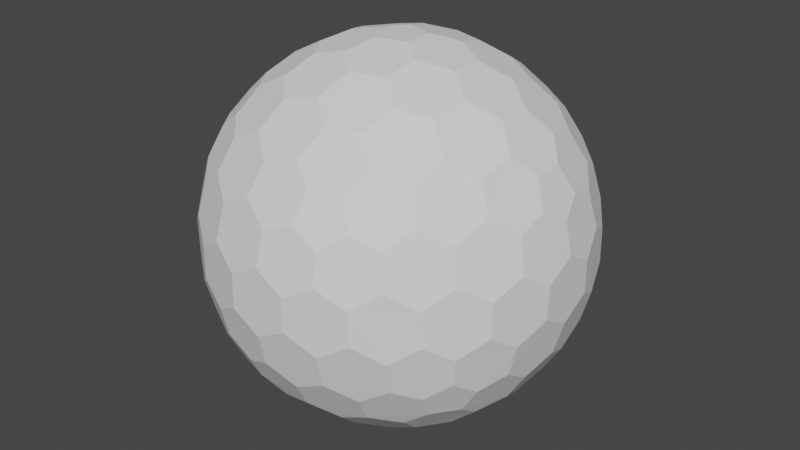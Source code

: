 # Source: shield01.blend  (saved by Blender 3.0.42; exported with 4.5.12 LTS)
import bpy
from mathutils import Matrix  # noqa: F401  (used for matrix-valued properties, if any)

bpy.ops.wm.read_factory_settings(use_empty=True)
scene = bpy.context.scene
scene.name = 'Scene'

# ---- collections
col_collection = bpy.data.collections.new('Collection'); scene.collection.children.link(col_collection)

# ---- world
world_world = bpy.data.worlds.new('World'); scene.world = world_world
world_world.use_nodes = True; world_world.node_tree.nodes.clear()
_N = world_world.node_tree.nodes; _L = world_world.node_tree.links
n0 = _N.new('ShaderNodeOutputWorld'); n0.name = 'World Output'; n0.location = (300, 300)
n1 = _N.new('ShaderNodeBackground'); n1.name = 'Background'; n1.location = (10, 300)
n1.inputs[0].default_value = (0.05088, 0.05088, 0.05088, 1.0)
_L.new(n1.outputs[0], n0.inputs[0])
n0.is_active_output = True
world_world.color = (0.05088, 0.05088, 0.05088)
world_world.use_sun_shadow = False
world_world.sun_shadow_jitter_overblur = 0.0

# ---- meshes
me_icosphere = bpy.data.meshes.new('Icosphere')
me_icosphere.from_pydata([(0.04127, -0.127, -0.9758), (0.7132, -0.4211, -0.533), (-0.108, -0.0785, -0.9758), (-0.108, 0.0785, -0.9758), (0.04127, 0.127, -0.9758), (0.7957, -0.4211, -0.3995), (-0.1546, -0.8869, -0.3995), (-0.8913, -0.127, -0.3995), (-0.3962, 0.8084, -0.3995), (0.6464, 0.6266, -0.3995), (0.7544, -0.5481, -0.317), (-0.2882, -0.8869, -0.317), (-0.9325, -9.662e-09, -0.317), (-0.2882, 0.8869, -0.317), (0.7544, 0.5481, -0.317), (0.3294, -0.7599, 0.533), (-0.6209, -0.5481, 0.533), (-0.7132, 0.4211, 0.533), (0.1801, 0.8084, 0.533), (0.8245, 0.0785, 0.533), (0.108, 0.0785, 0.9758), (0.3781, 0.08719, 0.9011), (0.6369, 0.08719, 0.7412), (0.2298, 0.1669, 0.9402), (0.1998, 0.3326, 0.9011), (0.5067, 0.1751, 0.8199), (0.4806, 0.3492, 0.7777), (0.3231, 0.4278, 0.8199), (0.2797, 0.5788, 0.7412), (0.7382, 0.1669, 0.626), (0.7166, 0.3326, 0.5817), (0.5888, 0.4278, 0.6556), (0.5378, 0.5788, 0.5817), (0.3869, 0.6505, 0.626), (0.3294, 0.7599, 0.533), (-0.04127, 0.127, 0.9758), (0.03391, 0.3865, 0.9011), (0.1139, 0.6327, 0.7412), (-0.08776, 0.2701, 0.9402), (-0.2546, 0.2928, 0.9011), (-0.009907, 0.536, 0.8199), (-0.1836, 0.565, 0.7777), (-0.307, 0.4394, 0.8199), (-0.464, 0.4449, 0.7412), (0.06935, 0.7536, 0.626), (-0.09491, 0.7844, 0.5817), (-0.2249, 0.6922, 0.6556), (-0.3843, 0.6903, 0.5817), (-0.4991, 0.5689, 0.626), (-0.6209, 0.5481, 0.533), (-0.1335, -2.328e-09, 0.9758), (-0.3571, 0.1517, 0.9011), (-0.5665, 0.3038, 0.7412), (-0.284, -7.567e-10, 0.9402), (-0.3571, -0.1517, 0.9011), (-0.5128, 0.1562, 0.8199), (-0.5941, 3.26e-09, 0.7777), (-0.5128, -0.1562, 0.8199), (-0.5665, -0.3038, 0.7412), (-0.6953, 0.2988, 0.626), (-0.7753, 0.1521, 0.5817), (-0.7278, -8.207e-09, 0.6556), (-0.7753, -0.1521, 0.5817), (-0.6953, -0.2988, 0.626), (-0.7132, -0.4211, 0.533), (-0.04127, -0.127, 0.9758), (-0.2546, -0.2928, 0.9011), (-0.464, -0.4449, 0.7412), (-0.08776, -0.2701, 0.9402), (0.03391, -0.3865, 0.9011), (-0.307, -0.4394, 0.8199), (-0.1836, -0.565, 0.7777), (-0.009907, -0.536, 0.8199), (0.1139, -0.6327, 0.7412), (-0.4991, -0.5689, 0.626), (-0.3843, -0.6903, 0.5817), (-0.2249, -0.6922, 0.6556), (-0.09491, -0.7844, 0.5817), (0.06935, -0.7536, 0.626), (0.1801, -0.8084, 0.533), (0.108, -0.0785, 0.9758), (0.1998, -0.3326, 0.9011), (0.2797, -0.5788, 0.7412), (0.2298, -0.1669, 0.9402), (0.3781, -0.08719, 0.9011), (0.3231, -0.4278, 0.8199), (0.4806, -0.3492, 0.7777), (0.5067, -0.1751, 0.8199), (0.6369, -0.08719, 0.7412), (0.3869, -0.6505, 0.626), (0.5378, -0.5788, 0.5817), (0.5888, -0.4278, 0.6556), (0.7166, -0.3326, 0.5817), (0.7382, -0.1669, 0.626), (0.8245, -0.0785, 0.533), (0.8913, 0.127, 0.3995), (0.9199, 0.2928, 0.1752), (0.8704, 0.4449, -0.08356), (0.8802, 0.2701, 0.342), (0.7908, 0.3865, 0.4333), (0.8706, 0.4394, 0.09203), (0.7777, 0.565, 0.1836), (0.7377, 0.536, 0.3578), (0.612, 0.6327, 0.4333), (0.7831, 0.5689, -0.1665), (0.6921, 0.6903, -0.08356), (0.687, 0.6922, 0.09203), (0.5627, 0.7844, 0.1752), (0.5289, 0.7536, 0.342), (0.3962, 0.8084, 0.3995), (0.1546, 0.8869, 0.3995), (0.005802, 0.9653, 0.1752), (-0.1541, 0.9653, -0.08356), (0.01511, 0.9206, 0.342), (-0.1232, 0.8716, 0.4333), (-0.1489, 0.9638, 0.09203), (-0.2971, 0.9142, 0.1836), (-0.2818, 0.8673, 0.3578), (-0.4126, 0.7775, 0.4333), (-0.2991, 0.9206, -0.1665), (-0.4427, 0.8716, -0.08356), (-0.446, 0.8673, 0.09203), (-0.5721, 0.7775, 0.1752), (-0.5533, 0.7359, 0.342), (-0.6464, 0.6266, 0.3995), (-0.7957, 0.4211, 0.3995), (-0.9163, 0.3038, 0.1752), (-0.9657, 0.1517, -0.08356), (-0.8709, 0.2988, 0.342), (-0.867, 0.1521, 0.4333), (-0.9626, 0.1562, 0.09203), (-0.9613, -1.825e-07, 0.1836), (-0.9119, -8.941e-08, 0.3578), (-0.867, -0.1521, 0.4333), (-0.968, -1.132e-07, -0.1665), (-0.9657, -0.1517, -0.08356), (-0.9626, -0.1562, 0.09203), (-0.9163, -0.3038, 0.1752), (-0.8709, -0.2988, 0.342), (-0.7957, -0.4211, 0.3995), (-0.6464, -0.6266, 0.3995), (-0.5721, -0.7775, 0.1752), (-0.4427, -0.8716, -0.08356), (-0.5533, -0.7359, 0.342), (-0.4126, -0.7775, 0.4333), (-0.446, -0.8673, 0.09203), (-0.2971, -0.9142, 0.1836), (-0.2818, -0.8673, 0.3578), (-0.1232, -0.8716, 0.4333), (-0.2991, -0.9206, -0.1665), (-0.1541, -0.9653, -0.08356), (-0.1489, -0.9638, 0.09203), (0.005802, -0.9653, 0.1752), (0.01511, -0.9206, 0.342), (0.1546, -0.8869, 0.3995), (0.3962, -0.8084, 0.3995), (0.5627, -0.7844, 0.1752), (0.6921, -0.6903, -0.08356), (0.5289, -0.7536, 0.342), (0.612, -0.6327, 0.4333), (0.687, -0.6922, 0.09203), (0.7777, -0.565, 0.1836), (0.7377, -0.536, 0.3578), (0.7908, -0.3865, 0.4333), (0.7831, -0.5689, -0.1665), (0.8704, -0.4449, -0.08356), (0.8706, -0.4394, 0.09203), (0.9199, -0.2928, 0.1752), (0.8802, -0.2701, 0.342), (0.8913, -0.127, 0.3995), (0.2882, 0.8869, 0.317), (0.4427, 0.8716, 0.08356), (0.5721, 0.7775, -0.1752), (0.2991, 0.9206, 0.1665), (0.1541, 0.9653, 0.08356), (0.446, 0.8673, -0.09203), (0.2971, 0.9142, -0.1836), (0.1489, 0.9638, -0.09203), (-0.005802, 0.9653, -0.1752), (0.5533, 0.7359, -0.342), (0.4126, 0.7775, -0.4333), (0.2818, 0.8673, -0.3578), (0.1232, 0.8716, -0.4333), (-0.01511, 0.9206, -0.342), (-0.1546, 0.8869, -0.3995), (-0.7544, 0.5481, 0.317), (-0.6921, 0.6903, 0.08356), (-0.5627, 0.7844, -0.1752), (-0.7831, 0.5689, 0.1665), (-0.8704, 0.4449, 0.08356), (-0.687, 0.6922, -0.09203), (-0.7777, 0.565, -0.1836), (-0.8706, 0.4394, -0.09203), (-0.9199, 0.2928, -0.1752), (-0.5289, 0.7536, -0.342), (-0.612, 0.6327, -0.4333), (-0.7377, 0.536, -0.3578), (-0.7908, 0.3865, -0.4333), (-0.8802, 0.2701, -0.342), (-0.8913, 0.127, -0.3995), (-0.7544, -0.5481, 0.317), (-0.8704, -0.4449, 0.08356), (-0.9199, -0.2928, -0.1752), (-0.7831, -0.5689, 0.1665), (-0.6921, -0.6903, 0.08356), (-0.8706, -0.4394, -0.09203), (-0.7777, -0.565, -0.1836), (-0.687, -0.6922, -0.09203), (-0.5627, -0.7844, -0.1752), (-0.8802, -0.2701, -0.342), (-0.7908, -0.3865, -0.4333), (-0.7377, -0.536, -0.3578), (-0.612, -0.6327, -0.4333), (-0.5289, -0.7536, -0.342), (-0.3962, -0.8084, -0.3995), (0.2882, -0.8869, 0.317), (0.1541, -0.9653, 0.08356), (-0.005802, -0.9653, -0.1752), (0.2991, -0.9206, 0.1665), (0.4427, -0.8716, 0.08356), (0.1489, -0.9638, -0.09203), (0.2971, -0.9142, -0.1836), (0.446, -0.8673, -0.09203), (0.5721, -0.7775, -0.1752), (-0.01511, -0.9206, -0.342), (0.1232, -0.8716, -0.4333), (0.2818, -0.8673, -0.3578), (0.4126, -0.7775, -0.4333), (0.5533, -0.7359, -0.342), (0.6464, -0.6266, -0.3995), (0.9325, 2.27e-09, 0.317), (0.9657, -0.1517, 0.08356), (0.9163, -0.3038, -0.1752), (0.968, 2.678e-09, 0.1665), (0.9657, 0.1517, 0.08356), (0.9626, -0.1562, -0.09203), (0.9613, 9.313e-09, -0.1836), (0.9626, 0.1562, -0.09203), (0.9163, 0.3038, -0.1752), (0.8709, -0.2988, -0.342), (0.867, -0.1521, -0.4333), (0.9119, 1.74e-08, -0.3578), (0.867, 0.1521, -0.4333), (0.8709, 0.2988, -0.342), (0.7957, 0.4211, -0.3995), (0.6209, 0.5481, -0.533), (0.464, 0.4449, -0.7412), (0.2546, 0.2928, -0.9011), (0.4991, 0.5689, -0.626), (0.3843, 0.6903, -0.5817), (0.307, 0.4394, -0.8199), (0.1836, 0.565, -0.7777), (0.2249, 0.6922, -0.6556), (0.09491, 0.7844, -0.5817), (0.08776, 0.2701, -0.9402), (-0.03391, 0.3865, -0.9011), (0.009907, 0.536, -0.8199), (-0.1139, 0.6327, -0.7412), (-0.06935, 0.7536, -0.626), (-0.1801, 0.8084, -0.533), (-0.3294, 0.7599, -0.533), (-0.2797, 0.5788, -0.7412), (-0.1998, 0.3326, -0.9011), (-0.3869, 0.6505, -0.626), (-0.5378, 0.5788, -0.5817), (-0.3231, 0.4278, -0.8199), (-0.4806, 0.3492, -0.7777), (-0.5888, 0.4278, -0.6556), (-0.7166, 0.3326, -0.5817), (-0.2298, 0.1669, -0.9402), (-0.3781, 0.08719, -0.9011), (-0.5067, 0.175, -0.8199), (-0.6369, 0.08719, -0.7412), (-0.7382, 0.1669, -0.626), (-0.8245, 0.0785, -0.533), (-0.8245, -0.0785, -0.533), (-0.6369, -0.08719, -0.7412), (-0.3781, -0.08719, -0.9011), (-0.7382, -0.1669, -0.626), (-0.7166, -0.3326, -0.5817), (-0.5067, -0.1751, -0.8199), (-0.4806, -0.3492, -0.7777), (-0.5888, -0.4278, -0.6556), (-0.5378, -0.5788, -0.5817), (-0.2298, -0.1669, -0.9402), (-0.1998, -0.3326, -0.9011), (-0.3231, -0.4278, -0.8199), (-0.2797, -0.5788, -0.7412), (-0.3869, -0.6505, -0.626), (-0.3294, -0.7599, -0.533), (0.7132, 0.4211, -0.533), (0.7753, 0.1521, -0.5817), (0.7753, -0.1521, -0.5817), (0.6953, 0.2988, -0.626), (0.5665, 0.3038, -0.7412), (0.7278, -3.026e-07, -0.6556), (0.5941, -5.249e-07, -0.7777), (0.5128, 0.1562, -0.8199), (0.3571, 0.1517, -0.9011), (0.6953, -0.2988, -0.626), (0.5665, -0.3038, -0.7412), (0.5128, -0.1562, -0.8199), (0.3571, -0.1517, -0.9011), (0.284, -2.274e-07, -0.9402), (0.1335, -1.35e-08, -0.9758), (-0.1801, -0.8084, -0.533), (-0.1139, -0.6327, -0.7412), (-0.03391, -0.3865, -0.9011), (-0.06935, -0.7536, -0.626), (0.09491, -0.7844, -0.5817), (0.009908, -0.536, -0.8199), (0.1836, -0.565, -0.7777), (0.2249, -0.6922, -0.6556), (0.3843, -0.6903, -0.5817), (0.08776, -0.2701, -0.9402), (0.2546, -0.2928, -0.9011), (0.307, -0.4394, -0.8199), (0.464, -0.4449, -0.7412), (0.4991, -0.5689, -0.626), (0.6209, -0.5481, -0.533), (0.04127, -0.127, -0.9758), (0.04127, -0.127, -0.9758), (-0.108, -0.0785, -0.9758), (-0.108, -0.0785, -0.9758), (-0.108, 0.0785, -0.9758), (-0.108, 0.0785, -0.9758), (0.04127, 0.127, -0.9758), (0.04127, 0.127, -0.9758), (0.7132, -0.4211, -0.533), (0.7132, -0.4211, -0.533), (0.7957, -0.4211, -0.3995), (0.7957, -0.4211, -0.3995), (0.7544, -0.5481, -0.317), (0.7544, -0.5481, -0.317), (-0.1546, -0.8869, -0.3995), (-0.1546, -0.8869, -0.3995), (-0.2882, -0.8869, -0.317), (-0.2882, -0.8869, -0.317), (-0.8913, -0.127, -0.3995), (-0.8913, -0.127, -0.3995), (-0.9325, -9.662e-09, -0.317), (-0.9325, -9.662e-09, -0.317), (-0.3962, 0.8084, -0.3995), (-0.3962, 0.8084, -0.3995), (-0.2882, 0.8869, -0.317), (-0.2882, 0.8869, -0.317), (0.6464, 0.6266, -0.3995), (0.6464, 0.6266, -0.3995), (0.7544, 0.5481, -0.317), (0.7544, 0.5481, -0.317), (0.3781, 0.08719, 0.9011), (0.3781, 0.08719, 0.9011), (0.2298, 0.1669, 0.9402), (0.2298, 0.1669, 0.9402), (0.108, 0.0785, 0.9758), (0.108, 0.0785, 0.9758), (0.1998, 0.3326, 0.9011), (0.1998, 0.3326, 0.9011), (0.6369, 0.08719, 0.7412), (0.6369, 0.08719, 0.7412), (0.5067, 0.1751, 0.8199), (0.5067, 0.1751, 0.8199), (0.4806, 0.3492, 0.7777), (0.4806, 0.3492, 0.7777), (0.3231, 0.4278, 0.8199), (0.3231, 0.4278, 0.8199), (0.2797, 0.5788, 0.7412), (0.2797, 0.5788, 0.7412), (0.8245, 0.0785, 0.533), (0.8245, 0.0785, 0.533), (0.7382, 0.1669, 0.626), (0.7382, 0.1669, 0.626), (0.7166, 0.3326, 0.5817), (0.7166, 0.3326, 0.5817), (0.5888, 0.4278, 0.6556), (0.5888, 0.4278, 0.6556), (0.5378, 0.5788, 0.5817), (0.5378, 0.5788, 0.5817), (0.3869, 0.6505, 0.626), (0.3869, 0.6505, 0.626), (0.1801, 0.8084, 0.533), (0.1801, 0.8084, 0.533), (0.3294, 0.7599, 0.533), (0.3294, 0.7599, 0.533), (-0.04127, 0.127, 0.9758), (-0.04127, 0.127, 0.9758), (0.03391, 0.3865, 0.9011), (0.03391, 0.3865, 0.9011), (0.1139, 0.6327, 0.7412), (0.1139, 0.6327, 0.7412), (-0.08776, 0.2701, 0.9402), (-0.08776, 0.2701, 0.9402), (-0.2546, 0.2928, 0.9011), (-0.2546, 0.2928, 0.9011), (-0.009907, 0.536, 0.8199), (-0.009907, 0.536, 0.8199), (-0.1836, 0.565, 0.7777), (-0.1836, 0.565, 0.7777), (-0.307, 0.4394, 0.8199), (-0.307, 0.4394, 0.8199), (-0.464, 0.4449, 0.7412), (-0.464, 0.4449, 0.7412), (0.06935, 0.7536, 0.626), (0.06935, 0.7536, 0.626), (-0.09491, 0.7844, 0.5817), (-0.09491, 0.7844, 0.5817), (-0.2249, 0.6922, 0.6556), (-0.2249, 0.6922, 0.6556), (-0.3843, 0.6903, 0.5817), (-0.3843, 0.6903, 0.5817), (-0.4991, 0.5689, 0.626), (-0.4991, 0.5689, 0.626), (-0.7132, 0.4211, 0.533), (-0.7132, 0.4211, 0.533), (-0.6209, 0.5481, 0.533), (-0.6209, 0.5481, 0.533), (-0.1335, -2.328e-09, 0.9758), (-0.1335, -2.328e-09, 0.9758), (-0.3571, 0.1517, 0.9011), (-0.3571, 0.1517, 0.9011), (-0.5665, 0.3038, 0.7412), (-0.5665, 0.3038, 0.7412), (-0.284, -7.567e-10, 0.9402), (-0.284, -7.567e-10, 0.9402), (-0.3571, -0.1517, 0.9011), (-0.3571, -0.1517, 0.9011), (-0.5128, 0.1562, 0.8199), (-0.5128, 0.1562, 0.8199), (-0.5941, 3.26e-09, 0.7777), (-0.5941, 3.26e-09, 0.7777), (-0.5128, -0.1562, 0.8199), (-0.5128, -0.1562, 0.8199), (-0.5665, -0.3038, 0.7412), (-0.5665, -0.3038, 0.7412), (-0.6953, 0.2988, 0.626), (-0.6953, 0.2988, 0.626), (-0.7753, 0.1521, 0.5817), (-0.7753, 0.1521, 0.5817), (-0.7278, -8.207e-09, 0.6556), (-0.7278, -8.207e-09, 0.6556), (-0.7753, -0.1521, 0.5817), (-0.7753, -0.1521, 0.5817), (-0.6953, -0.2988, 0.626), (-0.6953, -0.2988, 0.626), (-0.6209, -0.5481, 0.533), (-0.6209, -0.5481, 0.533), (-0.7132, -0.4211, 0.533), (-0.7132, -0.4211, 0.533), (-0.04127, -0.127, 0.9758), (-0.04127, -0.127, 0.9758), (-0.2546, -0.2928, 0.9011), (-0.2546, -0.2928, 0.9011), (-0.464, -0.4449, 0.7412), (-0.464, -0.4449, 0.7412), (-0.08776, -0.2701, 0.9402), (-0.08776, -0.2701, 0.9402), (0.03391, -0.3865, 0.9011), (0.03391, -0.3865, 0.9011), (-0.307, -0.4394, 0.8199), (-0.307, -0.4394, 0.8199), (-0.1836, -0.565, 0.7777), (-0.1836, -0.565, 0.7777), (-0.009907, -0.536, 0.8199), (-0.009907, -0.536, 0.8199), (0.1139, -0.6327, 0.7412), (0.1139, -0.6327, 0.7412), (-0.4991, -0.5689, 0.626), (-0.4991, -0.5689, 0.626), (-0.3843, -0.6903, 0.5817), (-0.3843, -0.6903, 0.5817), (-0.2249, -0.6922, 0.6556), (-0.2249, -0.6922, 0.6556), (-0.09491, -0.7844, 0.5817), (-0.09491, -0.7844, 0.5817), (0.06935, -0.7536, 0.626), (0.06935, -0.7536, 0.626), (0.3294, -0.7599, 0.533), (0.3294, -0.7599, 0.533), (0.1801, -0.8084, 0.533), (0.1801, -0.8084, 0.533), (0.108, -0.0785, 0.9758), (0.108, -0.0785, 0.9758), (0.1998, -0.3326, 0.9011), (0.1998, -0.3326, 0.9011), (0.2797, -0.5788, 0.7412), (0.2797, -0.5788, 0.7412), (0.2298, -0.1669, 0.9402), (0.2298, -0.1669, 0.9402), (0.3781, -0.08719, 0.9011), (0.3781, -0.08719, 0.9011), (0.3231, -0.4278, 0.8199), (0.3231, -0.4278, 0.8199), (0.4806, -0.3492, 0.7777), (0.4806, -0.3492, 0.7777), (0.5067, -0.1751, 0.8199), (0.5067, -0.1751, 0.8199), (0.6369, -0.08719, 0.7412), (0.6369, -0.08719, 0.7412), (0.3869, -0.6505, 0.626), (0.3869, -0.6505, 0.626), (0.5378, -0.5788, 0.5817), (0.5378, -0.5788, 0.5817), (0.5888, -0.4278, 0.6556), (0.5888, -0.4278, 0.6556), (0.7166, -0.3326, 0.5817), (0.7166, -0.3326, 0.5817), (0.7382, -0.1669, 0.626), (0.7382, -0.1669, 0.626), (0.8245, -0.0785, 0.533), (0.8245, -0.0785, 0.533), (0.8913, 0.127, 0.3995), (0.8913, 0.127, 0.3995), (0.9199, 0.2928, 0.1752), (0.9199, 0.2928, 0.1752), (0.8802, 0.2701, 0.342), (0.8802, 0.2701, 0.342), (0.7908, 0.3865, 0.4333), (0.7908, 0.3865, 0.4333), (0.8704, 0.4449, -0.08356), (0.8704, 0.4449, -0.08356), (0.8706, 0.4394, 0.09203), (0.8706, 0.4394, 0.09203), (0.7777, 0.565, 0.1836), (0.7777, 0.565, 0.1836), (0.7377, 0.536, 0.3578), (0.7377, 0.536, 0.3578), (0.612, 0.6327, 0.4333), (0.612, 0.6327, 0.4333), (0.7831, 0.5689, -0.1665), (0.7831, 0.5689, -0.1665), (0.6921, 0.6903, -0.08356), (0.6921, 0.6903, -0.08356), (0.687, 0.6922, 0.09203), (0.687, 0.6922, 0.09203), (0.5627, 0.7844, 0.1752), (0.5627, 0.7844, 0.1752), (0.5289, 0.7536, 0.342), (0.5289, 0.7536, 0.342), (0.3962, 0.8084, 0.3995), (0.3962, 0.8084, 0.3995), (0.1546, 0.8869, 0.3995), (0.1546, 0.8869, 0.3995), (0.005802, 0.9653, 0.1752), (0.005802, 0.9653, 0.1752), (0.01511, 0.9206, 0.342), (0.01511, 0.9206, 0.342), (-0.1232, 0.8716, 0.4333), (-0.1232, 0.8716, 0.4333), (-0.1541, 0.9653, -0.08356), (-0.1541, 0.9653, -0.08356), (-0.1489, 0.9638, 0.09203), (-0.1489, 0.9638, 0.09203), (-0.2971, 0.9142, 0.1836), (-0.2971, 0.9142, 0.1836), (-0.2818, 0.8673, 0.3578), (-0.2818, 0.8673, 0.3578), (-0.4126, 0.7775, 0.4333), (-0.4126, 0.7775, 0.4333), (-0.2991, 0.9206, -0.1665), (-0.2991, 0.9206, -0.1665), (-0.4427, 0.8716, -0.08356), (-0.4427, 0.8716, -0.08356), (-0.446, 0.8673, 0.09203), (-0.446, 0.8673, 0.09203), (-0.5721, 0.7775, 0.1752), (-0.5721, 0.7775, 0.1752), (-0.5533, 0.7359, 0.342), (-0.5533, 0.7359, 0.342), (-0.6464, 0.6266, 0.3995), (-0.6464, 0.6266, 0.3995), (-0.7957, 0.4211, 0.3995), (-0.7957, 0.4211, 0.3995), (-0.9163, 0.3038, 0.1752), (-0.9163, 0.3038, 0.1752), (-0.8709, 0.2988, 0.342), (-0.8709, 0.2988, 0.342), (-0.867, 0.1521, 0.4333), (-0.867, 0.1521, 0.4333), (-0.9657, 0.1517, -0.08356), (-0.9657, 0.1517, -0.08356), (-0.9626, 0.1562, 0.09203), (-0.9626, 0.1562, 0.09203), (-0.9613, -1.825e-07, 0.1836), (-0.9613, -1.825e-07, 0.1836), (-0.9119, -8.941e-08, 0.3578), (-0.9119, -8.941e-08, 0.3578), (-0.867, -0.1521, 0.4333), (-0.867, -0.1521, 0.4333), (-0.968, -1.132e-07, -0.1665), (-0.968, -1.132e-07, -0.1665), (-0.9657, -0.1517, -0.08356), (-0.9657, -0.1517, -0.08356), (-0.9626, -0.1562, 0.09203), (-0.9626, -0.1562, 0.09203), (-0.9163, -0.3038, 0.1752), (-0.9163, -0.3038, 0.1752), (-0.8709, -0.2988, 0.342), (-0.8709, -0.2988, 0.342), (-0.7957, -0.4211, 0.3995), (-0.7957, -0.4211, 0.3995), (-0.6464, -0.6266, 0.3995), (-0.6464, -0.6266, 0.3995), (-0.5721, -0.7775, 0.1752), (-0.5721, -0.7775, 0.1752), (-0.5533, -0.7359, 0.342), (-0.5533, -0.7359, 0.342), (-0.4126, -0.7775, 0.4333), (-0.4126, -0.7775, 0.4333), (-0.4427, -0.8716, -0.08356), (-0.4427, -0.8716, -0.08356), (-0.446, -0.8673, 0.09203), (-0.446, -0.8673, 0.09203), (-0.2971, -0.9142, 0.1836), (-0.2971, -0.9142, 0.1836), (-0.2818, -0.8673, 0.3578), (-0.2818, -0.8673, 0.3578), (-0.1232, -0.8716, 0.4333), (-0.1232, -0.8716, 0.4333), (-0.2991, -0.9206, -0.1665), (-0.2991, -0.9206, -0.1665), (-0.1541, -0.9653, -0.08356), (-0.1541, -0.9653, -0.08356), (-0.1489, -0.9638, 0.09203), (-0.1489, -0.9638, 0.09203), (0.005802, -0.9653, 0.1752), (0.005802, -0.9653, 0.1752), (0.01511, -0.9206, 0.342), (0.01511, -0.9206, 0.342), (0.1546, -0.8869, 0.3995), (0.1546, -0.8869, 0.3995), (0.3962, -0.8084, 0.3995), (0.3962, -0.8084, 0.3995), (0.5627, -0.7844, 0.1752), (0.5627, -0.7844, 0.1752), (0.5289, -0.7536, 0.342), (0.5289, -0.7536, 0.342), (0.612, -0.6327, 0.4333), (0.612, -0.6327, 0.4333), (0.6921, -0.6903, -0.08356), (0.6921, -0.6903, -0.08356), (0.687, -0.6922, 0.09203), (0.687, -0.6922, 0.09203), (0.7777, -0.565, 0.1836), (0.7777, -0.565, 0.1836), (0.7377, -0.536, 0.3578), (0.7377, -0.536, 0.3578), (0.7908, -0.3865, 0.4333), (0.7908, -0.3865, 0.4333), (0.7831, -0.5689, -0.1665), (0.7831, -0.5689, -0.1665), (0.8704, -0.4449, -0.08356), (0.8704, -0.4449, -0.08356), (0.8706, -0.4394, 0.09203), (0.8706, -0.4394, 0.09203), (0.9199, -0.2928, 0.1752), (0.9199, -0.2928, 0.1752), (0.8802, -0.2701, 0.342), (0.8802, -0.2701, 0.342), (0.8913, -0.127, 0.3995), (0.8913, -0.127, 0.3995), (0.2882, 0.8869, 0.317), (0.2882, 0.8869, 0.317), (0.4427, 0.8716, 0.08356), (0.4427, 0.8716, 0.08356), (0.5721, 0.7775, -0.1752), (0.5721, 0.7775, -0.1752), (0.2991, 0.9206, 0.1665), (0.2991, 0.9206, 0.1665), (0.1541, 0.9653, 0.08356), (0.1541, 0.9653, 0.08356), (0.446, 0.8673, -0.09203), (0.446, 0.8673, -0.09203), (0.2971, 0.9142, -0.1836), (0.2971, 0.9142, -0.1836), (0.1489, 0.9638, -0.09203), (0.1489, 0.9638, -0.09203), (-0.005802, 0.9653, -0.1752), (-0.005802, 0.9653, -0.1752), (0.5533, 0.7359, -0.342), (0.5533, 0.7359, -0.342), (0.4126, 0.7775, -0.4333), (0.4126, 0.7775, -0.4333), (0.2818, 0.8673, -0.3578), (0.2818, 0.8673, -0.3578), (0.1232, 0.8716, -0.4333), (0.1232, 0.8716, -0.4333), (-0.01511, 0.9206, -0.342), (-0.01511, 0.9206, -0.342), (-0.1546, 0.8869, -0.3995), (-0.1546, 0.8869, -0.3995), (-0.7544, 0.5481, 0.317), (-0.7544, 0.5481, 0.317), (-0.6921, 0.6903, 0.08356), (-0.6921, 0.6903, 0.08356), (-0.5627, 0.7844, -0.1752), (-0.5627, 0.7844, -0.1752), (-0.7831, 0.5689, 0.1665), (-0.7831, 0.5689, 0.1665), (-0.8704, 0.4449, 0.08356), (-0.8704, 0.4449, 0.08356), (-0.687, 0.6922, -0.09203), (-0.687, 0.6922, -0.09203), (-0.7777, 0.565, -0.1836), (-0.7777, 0.565, -0.1836), (-0.8706, 0.4394, -0.09203), (-0.8706, 0.4394, -0.09203), (-0.9199, 0.2928, -0.1752), (-0.9199, 0.2928, -0.1752), (-0.5289, 0.7536, -0.342), (-0.5289, 0.7536, -0.342), (-0.612, 0.6327, -0.4333), (-0.612, 0.6327, -0.4333), (-0.7377, 0.536, -0.3578), (-0.7377, 0.536, -0.3578), (-0.7908, 0.3865, -0.4333), (-0.7908, 0.3865, -0.4333), (-0.8802, 0.2701, -0.342), (-0.8802, 0.2701, -0.342), (-0.8913, 0.127, -0.3995), (-0.8913, 0.127, -0.3995), (-0.7544, -0.5481, 0.317), (-0.7544, -0.5481, 0.317), (-0.8704, -0.4449, 0.08356), (-0.8704, -0.4449, 0.08356), (-0.9199, -0.2928, -0.1752), (-0.9199, -0.2928, -0.1752), (-0.7831, -0.5689, 0.1665), (-0.7831, -0.5689, 0.1665), (-0.6921, -0.6903, 0.08356), (-0.6921, -0.6903, 0.08356), (-0.8706, -0.4394, -0.09203), (-0.8706, -0.4394, -0.09203), (-0.7777, -0.565, -0.1836), (-0.7777, -0.565, -0.1836), (-0.687, -0.6922, -0.09203), (-0.687, -0.6922, -0.09203), (-0.5627, -0.7844, -0.1752), (-0.5627, -0.7844, -0.1752), (-0.8802, -0.2701, -0.342), (-0.8802, -0.2701, -0.342), (-0.7908, -0.3865, -0.4333), (-0.7908, -0.3865, -0.4333), (-0.7377, -0.536, -0.3578), (-0.7377, -0.536, -0.3578), (-0.612, -0.6327, -0.4333), (-0.612, -0.6327, -0.4333), (-0.5289, -0.7536, -0.342), (-0.5289, -0.7536, -0.342), (-0.3962, -0.8084, -0.3995), (-0.3962, -0.8084, -0.3995), (0.2882, -0.8869, 0.317), (0.2882, -0.8869, 0.317), (0.1541, -0.9653, 0.08356), (0.1541, -0.9653, 0.08356), (-0.005802, -0.9653, -0.1752), (-0.005802, -0.9653, -0.1752), (0.2991, -0.9206, 0.1665), (0.2991, -0.9206, 0.1665), (0.4427, -0.8716, 0.08356), (0.4427, -0.8716, 0.08356), (0.1489, -0.9638, -0.09203), (0.1489, -0.9638, -0.09203), (0.2971, -0.9142, -0.1836), (0.2971, -0.9142, -0.1836), (0.446, -0.8673, -0.09203), (0.446, -0.8673, -0.09203), (0.5721, -0.7775, -0.1752), (0.5721, -0.7775, -0.1752), (-0.01511, -0.9206, -0.342), (-0.01511, -0.9206, -0.342), (0.1232, -0.8716, -0.4333), (0.1232, -0.8716, -0.4333), (0.2818, -0.8673, -0.3578), (0.2818, -0.8673, -0.3578), (0.4126, -0.7775, -0.4333), (0.4126, -0.7775, -0.4333), (0.5533, -0.7359, -0.342), (0.5533, -0.7359, -0.342), (0.6464, -0.6266, -0.3995), (0.6464, -0.6266, -0.3995), (0.9325, 2.27e-09, 0.317), (0.9325, 2.27e-09, 0.317), (0.9657, -0.1517, 0.08356), (0.9657, -0.1517, 0.08356), (0.9163, -0.3038, -0.1752), (0.9163, -0.3038, -0.1752), (0.968, 2.678e-09, 0.1665), (0.968, 2.678e-09, 0.1665), (0.9657, 0.1517, 0.08356), (0.9657, 0.1517, 0.08356), (0.9626, -0.1562, -0.09203), (0.9626, -0.1562, -0.09203), (0.9613, 9.313e-09, -0.1836), (0.9613, 9.313e-09, -0.1836), (0.9626, 0.1562, -0.09203), (0.9626, 0.1562, -0.09203), (0.9163, 0.3038, -0.1752), (0.9163, 0.3038, -0.1752), (0.8709, -0.2988, -0.342), (0.8709, -0.2988, -0.342), (0.867, -0.1521, -0.4333), (0.867, -0.1521, -0.4333), (0.9119, 1.74e-08, -0.3578), (0.9119, 1.74e-08, -0.3578), (0.867, 0.1521, -0.4333), (0.867, 0.1521, -0.4333), (0.8709, 0.2988, -0.342), (0.8709, 0.2988, -0.342), (0.7957, 0.4211, -0.3995), (0.7957, 0.4211, -0.3995), (0.6209, 0.5481, -0.533), (0.6209, 0.5481, -0.533), (0.464, 0.4449, -0.7412), (0.464, 0.4449, -0.7412), (0.4991, 0.5689, -0.626), (0.4991, 0.5689, -0.626), (0.3843, 0.6903, -0.5817), (0.3843, 0.6903, -0.5817), (0.2546, 0.2928, -0.9011), (0.2546, 0.2928, -0.9011), (0.307, 0.4394, -0.8199), (0.307, 0.4394, -0.8199), (0.1836, 0.565, -0.7777), (0.1836, 0.565, -0.7777), (0.2249, 0.6922, -0.6556), (0.2249, 0.6922, -0.6556), (0.09491, 0.7844, -0.5817), (0.09491, 0.7844, -0.5817), (0.08776, 0.2701, -0.9402), (0.08776, 0.2701, -0.9402), (-0.03391, 0.3865, -0.9011), (-0.03391, 0.3865, -0.9011), (0.009907, 0.536, -0.8199), (0.009907, 0.536, -0.8199), (-0.1139, 0.6327, -0.7412), (-0.1139, 0.6327, -0.7412), (-0.06935, 0.7536, -0.626), (-0.06935, 0.7536, -0.626), (-0.1801, 0.8084, -0.533), (-0.1801, 0.8084, -0.533), (-0.3294, 0.7599, -0.533), (-0.3294, 0.7599, -0.533), (-0.2797, 0.5788, -0.7412), (-0.2797, 0.5788, -0.7412), (-0.1998, 0.3326, -0.9011), (-0.1998, 0.3326, -0.9011), (-0.3869, 0.6505, -0.626), (-0.3869, 0.6505, -0.626), (-0.5378, 0.5788, -0.5817), (-0.5378, 0.5788, -0.5817), (-0.3231, 0.4278, -0.8199), (-0.3231, 0.4278, -0.8199), (-0.4806, 0.3492, -0.7777), (-0.4806, 0.3492, -0.7777), (-0.5888, 0.4278, -0.6556), (-0.5888, 0.4278, -0.6556), (-0.7166, 0.3326, -0.5817), (-0.7166, 0.3326, -0.5817), (-0.2298, 0.1669, -0.9402), (-0.2298, 0.1669, -0.9402), (-0.3781, 0.08719, -0.9011), (-0.3781, 0.08719, -0.9011), (-0.5067, 0.175, -0.8199), (-0.5067, 0.175, -0.8199), (-0.6369, 0.08719, -0.7412), (-0.6369, 0.08719, -0.7412), (-0.7382, 0.1669, -0.626), (-0.7382, 0.1669, -0.626), (-0.8245, 0.0785, -0.533), (-0.8245, 0.0785, -0.533), (-0.8245, -0.0785, -0.533), (-0.8245, -0.0785, -0.533), (-0.6369, -0.08719, -0.7412), (-0.6369, -0.08719, -0.7412), (-0.3781, -0.08719, -0.9011), (-0.3781, -0.08719, -0.9011), (-0.7382, -0.1669, -0.626), (-0.7382, -0.1669, -0.626), (-0.7166, -0.3326, -0.5817), (-0.7166, -0.3326, -0.5817), (-0.5067, -0.1751, -0.8199), (-0.5067, -0.1751, -0.8199), (-0.4806, -0.3492, -0.7777), (-0.4806, -0.3492, -0.7777), (-0.5888, -0.4278, -0.6556), (-0.5888, -0.4278, -0.6556), (-0.5378, -0.5788, -0.5817), (-0.5378, -0.5788, -0.5817), (-0.2298, -0.1669, -0.9402), (-0.2298, -0.1669, -0.9402), (-0.1998, -0.3326, -0.9011), (-0.1998, -0.3326, -0.9011), (-0.3231, -0.4278, -0.8199), (-0.3231, -0.4278, -0.8199), (-0.2797, -0.5788, -0.7412), (-0.2797, -0.5788, -0.7412), (-0.3869, -0.6505, -0.626), (-0.3869, -0.6505, -0.626), (-0.3294, -0.7599, -0.533), (-0.3294, -0.7599, -0.533), (0.7132, 0.4211, -0.533), (0.7132, 0.4211, -0.533), (0.7753, 0.1521, -0.5817), (0.7753, 0.1521, -0.5817), (0.7753, -0.1521, -0.5817), (0.7753, -0.1521, -0.5817), (0.6953, 0.2988, -0.626), (0.6953, 0.2988, -0.626), (0.5665, 0.3038, -0.7412), (0.5665, 0.3038, -0.7412), (0.7278, -3.026e-07, -0.6556), (0.7278, -3.026e-07, -0.6556), (0.5941, -5.249e-07, -0.7777), (0.5941, -5.249e-07, -0.7777), (0.5128, 0.1562, -0.8199), (0.5128, 0.1562, -0.8199), (0.3571, 0.1517, -0.9011), (0.3571, 0.1517, -0.9011), (0.6953, -0.2988, -0.626), (0.6953, -0.2988, -0.626), (0.5665, -0.3038, -0.7412), (0.5665, -0.3038, -0.7412), (0.5128, -0.1562, -0.8199), (0.5128, -0.1562, -0.8199), (0.3571, -0.1517, -0.9011), (0.3571, -0.1517, -0.9011), (0.284, -2.274e-07, -0.9402), (0.284, -2.274e-07, -0.9402), (0.1335, -1.35e-08, -0.9758), (0.1335, -1.35e-08, -0.9758), (-0.1801, -0.8084, -0.533), (-0.1801, -0.8084, -0.533), (-0.1139, -0.6327, -0.7412), (-0.1139, -0.6327, -0.7412), (-0.03391, -0.3865, -0.9011), (-0.03391, -0.3865, -0.9011), (-0.06935, -0.7536, -0.626), (-0.06935, -0.7536, -0.626), (0.09491, -0.7844, -0.5817), (0.09491, -0.7844, -0.5817), (0.009908, -0.536, -0.8199), (0.009908, -0.536, -0.8199), (0.1836, -0.565, -0.7777), (0.1836, -0.565, -0.7777), (0.2249, -0.6922, -0.6556), (0.2249, -0.6922, -0.6556), (0.3843, -0.6903, -0.5817), (0.3843, -0.6903, -0.5817), (0.08776, -0.2701, -0.9402), (0.08776, -0.2701, -0.9402), (0.2546, -0.2928, -0.9011), (0.2546, -0.2928, -0.9011), (0.307, -0.4394, -0.8199), (0.307, -0.4394, -0.8199), (0.464, -0.4449, -0.7412), (0.464, -0.4449, -0.7412), (0.4991, -0.5689, -0.626), (0.4991, -0.5689, -0.626), (0.6209, -0.5481, -0.533), (0.6209, -0.5481, -0.533)], [], [(322, 320, 948, 934, 890, 888), (329, 958, 956, 954, 920, 918), (330, 328, 919, 904, 800, 798), (324, 323, 889, 874, 860, 858), (326, 325, 859, 844, 830, 828), (321, 2, 3, 327, 928), (332, 331, 799, 784, 650, 648), (335, 930, 937, 938, 770, 768), (336, 334, 769, 754, 620, 618), (339, 870, 877, 878, 740, 738), (340, 338, 739, 724, 590, 588), (343, 840, 847, 848, 710, 708), (344, 342, 709, 694, 560, 558), (347, 810, 815, 816, 680, 678), (348, 346, 679, 664, 530, 528), (778, 959, 1, 5, 333), (808, 900, 811, 9, 349), (477, 630, 635, 636, 500, 498), (445, 600, 605, 606, 468, 466), (413, 570, 575, 576, 436, 434), (381, 540, 545, 546, 404, 402), (368, 510, 515, 516, 372, 370), (354, 480, 487, 488, 350, 352), (384, 355, 353, 356, 386, 390), (358, 371, 373, 374, 362, 360), (387, 357, 365, 366, 388, 394), (363, 375, 376, 378, 367, 364), (36, 395, 396, 398, 392, 391), (538, 660, 541, 380, 382), (416, 385, 38, 393, 418, 422), (389, 403, 405, 406, 397, 40), (419, 39, 399, 400, 420, 426), (37, 28, 379, 383, 18, 44), (351, 361, 26, 27, 24, 23), (41, 407, 408, 410, 401, 42), (51, 427, 428, 430, 424, 423), (568, 690, 571, 412, 414), (448, 417, 53, 425, 450, 454), (449, 481, 20, 35, 50), (421, 435, 437, 438, 429, 55), (451, 54, 431, 432, 452, 458), (52, 43, 411, 415, 17, 59), (56, 439, 440, 442, 433, 57), (66, 459, 460, 462, 456, 455), (598, 720, 601, 444, 446), (80, 65, 68, 457, 482, 486), (453, 467, 469, 470, 461, 70), (483, 69, 463, 464, 484, 490), (67, 58, 443, 447, 16, 74), (71, 471, 472, 474, 465, 72), (81, 491, 492, 494, 489, 83), (628, 750, 631, 476, 478), (485, 499, 501, 502, 493, 85), (82, 73, 475, 479, 15, 89), (359, 496, 507, 508, 369, 29), (86, 503, 504, 506, 497, 495), (512, 521, 522, 524, 517, 514), (21, 84, 87, 88, 22, 25), (511, 780, 787, 788, 513, 98), (518, 529, 531, 532, 523, 520), (101, 533, 534, 536, 527, 525), (542, 551, 552, 554, 547, 544), (30, 99, 102, 526, 377, 31), (110, 661, 667, 668, 543, 113), (548, 559, 561, 562, 553, 550), (32, 103, 537, 539, 34, 33), (116, 563, 564, 566, 557, 555), (572, 581, 582, 584, 577, 574), (45, 114, 117, 556, 409, 46), (125, 691, 697, 698, 573, 128), (578, 589, 591, 592, 583, 580), (47, 118, 567, 569, 49, 48), (131, 593, 594, 596, 587, 585), (602, 611, 612, 614, 607, 604), (60, 129, 132, 586, 441, 61), (140, 721, 727, 728, 603, 143), (608, 619, 621, 622, 613, 610), (62, 133, 597, 599, 64, 63), (146, 623, 624, 626, 617, 615), (632, 641, 642, 644, 637, 634), (75, 144, 147, 616, 473, 76), (155, 751, 757, 758, 633, 158), (638, 649, 651, 652, 643, 640), (77, 148, 627, 629, 79, 78), (161, 653, 654, 656, 647, 645), (663, 671, 672, 674, 669, 666), (90, 159, 162, 646, 505, 91), (658, 781, 95, 19, 509), (665, 179, 681, 682, 673, 670), (105, 172, 175, 662, 535, 106), (92, 163, 657, 659, 94, 93), (549, 676, 687, 688, 345, 119), (176, 683, 684, 686, 677, 675), (693, 701, 702, 704, 699, 696), (111, 174, 177, 178, 112, 115), (695, 194, 711, 712, 703, 700), (120, 187, 190, 692, 565, 121), (107, 171, 173, 170, 109, 108), (579, 706, 717, 718, 341, 134), (191, 713, 714, 716, 707, 705), (723, 731, 732, 734, 729, 726), (126, 189, 192, 193, 127, 130), (725, 209, 741, 742, 733, 730), (135, 202, 205, 722, 595, 136), (122, 186, 188, 185, 124, 123), (609, 736, 747, 748, 337, 149), (206, 743, 744, 746, 737, 735), (753, 761, 762, 764, 759, 756), (141, 204, 207, 208, 142, 145), (755, 224, 771, 772, 763, 760), (150, 217, 220, 752, 625, 151), (137, 201, 203, 200, 139, 138), (639, 766, 777, 779, 10, 164), (221, 773, 774, 776, 767, 765), (783, 791, 792, 794, 789, 786), (156, 219, 222, 223, 157, 160), (785, 239, 801, 802, 793, 790), (165, 232, 235, 782, 655, 166), (152, 216, 218, 215, 154, 153), (519, 796, 807, 809, 14, 104), (236, 803, 804, 806, 797, 795), (812, 821, 822, 824, 817, 814), (96, 234, 237, 238, 97, 100), (245, 901, 907, 908, 813, 248), (818, 829, 831, 832, 823, 820), (167, 231, 233, 230, 169, 168), (251, 833, 834, 836, 827, 825), (843, 851, 852, 854, 849, 846), (180, 249, 252, 826, 685, 181), (838, 841, 8, 13, 689), (845, 269, 861, 862, 853, 850), (255, 262, 265, 842, 835, 256), (182, 253, 837, 839, 184, 183), (715, 856, 867, 868, 719, 198), (266, 863, 864, 866, 857, 855), (873, 881, 882, 884, 879, 876), (195, 264, 267, 268, 197, 196), (869, 871, 7, 12, 199), (875, 284, 891, 892, 883, 880), (270, 277, 280, 872, 865, 271), (257, 261, 263, 260, 259, 258), (745, 886, 897, 898, 749, 213), (281, 893, 894, 896, 887, 885), (903, 911, 912, 914, 909, 906), (210, 279, 282, 283, 212, 211), (899, 931, 6, 11, 214), (905, 299, 921, 922, 913, 910), (240, 292, 295, 902, 805, 241), (272, 276, 278, 275, 274, 273), (819, 916, 927, 929, 4, 254), (296, 923, 924, 926, 917, 915), (933, 941, 942, 944, 939, 936), (246, 294, 297, 298, 247, 250), (935, 949, 951, 952, 943, 940), (285, 307, 310, 932, 895, 286), (242, 291, 293, 290, 244, 243), (925, 950, 314, 0, 304, 303), (300, 955, 953, 315, 302, 301), (311, 316, 317, 957, 947, 945), (775, 946, 318, 319, 229, 228), (225, 309, 312, 313, 227, 226), (287, 306, 308, 305, 289, 288)])
_uv = me_icosphere.uv_layers.new(name='UVMap')
_uv.uv.foreach_set('vector', [0.3086, 0.9867, 0.5947, 0.8215, 0.5947, 0.491, 0.3086, 0.3258, 0.02244, 0.491, 0.02244, 0.8215, 0.3086, 0.9867, 0.5947, 0.8215, 0.5947, 0.491, 0.3086, 0.3258, 0.02244, 0.491, 0.02244, 0.8215, 0.3086, 0.9867, 0.5947, 0.8215, 0.5947, 0.491, 0.3086, 0.3258, 0.02244, 0.491, 0.02244, 0.8215, 0.3086, 0.9867, 0.5947, 0.8215, 0.5947, 0.491, 0.3086, 0.3258, 0.02244, 0.491, 0.02244, 0.8215, 0.3086, 0.9867, 0.5947, 0.8215, 0.5947, 0.491, 0.3086, 0.3258, 0.02244, 0.491, 0.02244, 0.8215, 0.7031, 0.5403, 0.9746, 0.3431, 0.8709, 0.02389, 0.5353, 0.02389, 0.4316, 0.3431, 0.3086, 0.9867, 0.5947, 0.8215, 0.5947, 0.491, 0.3086, 0.3258, 0.02244, 0.491, 0.02244, 0.8215, 0.3086, 0.9867, 0.5947, 0.8215, 0.5947, 0.491, 0.3086, 0.3258, 0.02244, 0.491, 0.02244, 0.8215, 0.3086, 0.9867, 0.5947, 0.8215, 0.5947, 0.491, 0.3086, 0.3258, 0.02244, 0.491, 0.02244, 0.8215, 0.3086, 0.9867, 0.5947, 0.8215, 0.5947, 0.491, 0.3086, 0.3258, 0.02244, 0.491, 0.02244, 0.8215, 0.3086, 0.9867, 0.5947, 0.8215, 0.5947, 0.491, 0.3086, 0.3258, 0.02244, 0.491, 0.02244, 0.8215, 0.3086, 0.9867, 0.5947, 0.8215, 0.5947, 0.491, 0.3086, 0.3258, 0.02244, 0.491, 0.02244, 0.8215, 0.3086, 0.9867, 0.5947, 0.8215, 0.5947, 0.491, 0.3086, 0.3258, 0.02244, 0.491, 0.02244, 0.8215, 0.3086, 0.9867, 0.5947, 0.8215, 0.5947, 0.491, 0.3086, 0.3258, 0.02244, 0.491, 0.02244, 0.8215, 0.3086, 0.9867, 0.5947, 0.8215, 0.5947, 0.491, 0.3086, 0.3258, 0.02244, 0.491, 0.02244, 0.8215, 0.7031, 0.5403, 0.9746, 0.3431, 0.8709, 0.02389, 0.5353, 0.02389, 0.4316, 0.3431, 0.7031, 0.5403, 0.9746, 0.3431, 0.8709, 0.02389, 0.5353, 0.02389, 0.4316, 0.3431, 0.3086, 0.9867, 0.5947, 0.8215, 0.5947, 0.491, 0.3086, 0.3258, 0.02244, 0.491, 0.02244, 0.8215, 0.3086, 0.9867, 0.5947, 0.8215, 0.5947, 0.491, 0.3086, 0.3258, 0.02244, 0.491, 0.02244, 0.8215, 0.3086, 0.9867, 0.5947, 0.8215, 0.5947, 0.491, 0.3086, 0.3258, 0.02244, 0.491, 0.02244, 0.8215, 0.3086, 0.9867, 0.5947, 0.8215, 0.5947, 0.491, 0.3086, 0.3258, 0.02244, 0.491, 0.02244, 0.8215, 0.3086, 0.9867, 0.5947, 0.8215, 0.5947, 0.491, 0.3086, 0.3258, 0.02244, 0.491, 0.02244, 0.8215, 0.3086, 0.9867, 0.5947, 0.8215, 0.5947, 0.491, 0.3086, 0.3258, 0.02244, 0.491, 0.02244, 0.8215, 0.3086, 0.9867, 0.5947, 0.8215, 0.5947, 0.491, 0.3086, 0.3258, 0.02244, 0.491, 0.02244, 0.8215, 0.3086, 0.9867, 0.5947, 0.8215, 0.5947, 0.491, 0.3086, 0.3258, 0.02244, 0.491, 0.02244, 0.8215, 0.3086, 0.9867, 0.5947, 0.8215, 0.5947, 0.491, 0.3086, 0.3258, 0.02244, 0.491, 0.02244, 0.8215, 0.3086, 0.9867, 0.5947, 0.8215, 0.5947, 0.491, 0.3086, 0.3258, 0.02244, 0.491, 0.02244, 0.8215, 0.3086, 0.9867, 0.5947, 0.8215, 0.5947, 0.491, 0.3086, 0.3258, 0.02244, 0.491, 0.02244, 0.8215, 0.7031, 0.5403, 0.9746, 0.3431, 0.8709, 0.02389, 0.5353, 0.02389, 0.4316, 0.3431, 0.3086, 0.9867, 0.5947, 0.8215, 0.5947, 0.491, 0.3086, 0.3258, 0.02244, 0.491, 0.02244, 0.8215, 0.3086, 0.9867, 0.5947, 0.8215, 0.5947, 0.491, 0.3086, 0.3258, 0.02244, 0.491, 0.02244, 0.8215, 0.3086, 0.9867, 0.5947, 0.8215, 0.5947, 0.491, 0.3086, 0.3258, 0.02244, 0.491, 0.02244, 0.8215, 0.3086, 0.9867, 0.5947, 0.8215, 0.5947, 0.491, 0.3086, 0.3258, 0.02244, 0.491, 0.02244, 0.8215, 0.3086, 0.9867, 0.5947, 0.8215, 0.5947, 0.491, 0.3086, 0.3258, 0.02244, 0.491, 0.02244, 0.8215, 0.3086, 0.9867, 0.5947, 0.8215, 0.5947, 0.491, 0.3086, 0.3258, 0.02244, 0.491, 0.02244, 0.8215, 0.3086, 0.9867, 0.5947, 0.8215, 0.5947, 0.491, 0.3086, 0.3258, 0.02244, 0.491, 0.02244, 0.8215, 0.7031, 0.5403, 0.9746, 0.3431, 0.8709, 0.02389, 0.5353, 0.02389, 0.4316, 0.3431, 0.3086, 0.9867, 0.5947, 0.8215, 0.5947, 0.491, 0.3086, 0.3258, 0.02244, 0.491, 0.02244, 0.8215, 0.7031, 0.5403, 0.9746, 0.3431, 0.8709, 0.02389, 0.5353, 0.02389, 0.4316, 0.3431, 0.3086, 0.9867, 0.5947, 0.8215, 0.5947, 0.491, 0.3086, 0.3258, 0.02244, 0.491, 0.02244, 0.8215, 0.3086, 0.9867, 0.5947, 0.8215, 0.5947, 0.491, 0.3086, 0.3258, 0.02244, 0.491, 0.02244, 0.8215, 0.3086, 0.9867, 0.5947, 0.8215, 0.5947, 0.491, 0.3086, 0.3258, 0.02244, 0.491, 0.02244, 0.8215, 0.3086, 0.9867, 0.5947, 0.8215, 0.5947, 0.491, 0.3086, 0.3258, 0.02244, 0.491, 0.02244, 0.8215, 0.3086, 0.9867, 0.5947, 0.8215, 0.5947, 0.491, 0.3086, 0.3258, 0.02244, 0.491, 0.02244, 0.8215, 0.7031, 0.5403, 0.9746, 0.3431, 0.8709, 0.02389, 0.5353, 0.02389, 0.4316, 0.3431, 0.3086, 0.9867, 0.5947, 0.8215, 0.5947, 0.491, 0.3086, 0.3258, 0.02244, 0.491, 0.02244, 0.8215, 0.3086, 0.9867, 0.5947, 0.8215, 0.5947, 0.491, 0.3086, 0.3258, 0.02244, 0.491, 0.02244, 0.8215, 0.3086, 0.9867, 0.5947, 0.8215, 0.5947, 0.491, 0.3086, 0.3258, 0.02244, 0.491, 0.02244, 0.8215, 0.3086, 0.9867, 0.5947, 0.8215, 0.5947, 0.491, 0.3086, 0.3258, 0.02244, 0.491, 0.02244, 0.8215, 0.3086, 0.9867, 0.5947, 0.8215, 0.5947, 0.491, 0.3086, 0.3258, 0.02244, 0.491, 0.02244, 0.8215, 0.3086, 0.9867, 0.5947, 0.8215, 0.5947, 0.491, 0.3086, 0.3258, 0.02244, 0.491, 0.02244, 0.8215, 0.7031, 0.5403, 0.9746, 0.3431, 0.8709, 0.02389, 0.5353, 0.02389, 0.4316, 0.3431, 0.3086, 0.9867, 0.5947, 0.8215, 0.5947, 0.491, 0.3086, 0.3258, 0.02244, 0.491, 0.02244, 0.8215, 0.3086, 0.9867, 0.5947, 0.8215, 0.5947, 0.491, 0.3086, 0.3258, 0.02244, 0.491, 0.02244, 0.8215, 0.3086, 0.9867, 0.5947, 0.8215, 0.5947, 0.491, 0.3086, 0.3258, 0.02244, 0.491, 0.02244, 0.8215, 0.3086, 0.9867, 0.5947, 0.8215, 0.5947, 0.491, 0.3086, 0.3258, 0.02244, 0.491, 0.02244, 0.8215, 0.3086, 0.9867, 0.5947, 0.8215, 0.5947, 0.491, 0.3086, 0.3258, 0.02244, 0.491, 0.02244, 0.8215, 0.3086, 0.9867, 0.5947, 0.8215, 0.5947, 0.491, 0.3086, 0.3258, 0.02244, 0.491, 0.02244, 0.8215, 0.3086, 0.9867, 0.5947, 0.8215, 0.5947, 0.491, 0.3086, 0.3258, 0.02244, 0.491, 0.02244, 0.8215, 0.3086, 0.9867, 0.5947, 0.8215, 0.5947, 0.491, 0.3086, 0.3258, 0.02244, 0.491, 0.02244, 0.8215, 0.3086, 0.9867, 0.5947, 0.8215, 0.5947, 0.491, 0.3086, 0.3258, 0.02244, 0.491, 0.02244, 0.8215, 0.3086, 0.9867, 0.5947, 0.8215, 0.5947, 0.491, 0.3086, 0.3258, 0.02244, 0.491, 0.02244, 0.8215, 0.3086, 0.9867, 0.5947, 0.8215, 0.5947, 0.491, 0.3086, 0.3258, 0.02244, 0.491, 0.02244, 0.8215, 0.3086, 0.9867, 0.5947, 0.8215, 0.5947, 0.491, 0.3086, 0.3258, 0.02244, 0.491, 0.02244, 0.8215, 0.3086, 0.9867, 0.5947, 0.8215, 0.5947, 0.491, 0.3086, 0.3258, 0.02244, 0.491, 0.02244, 0.8215, 0.3086, 0.9867, 0.5947, 0.8215, 0.5947, 0.491, 0.3086, 0.3258, 0.02244, 0.491, 0.02244, 0.8215, 0.3086, 0.9867, 0.5947, 0.8215, 0.5947, 0.491, 0.3086, 0.3258, 0.02244, 0.491, 0.02244, 0.8215, 0.3086, 0.9867, 0.5947, 0.8215, 0.5947, 0.491, 0.3086, 0.3258, 0.02244, 0.491, 0.02244, 0.8215, 0.3086, 0.9867, 0.5947, 0.8215, 0.5947, 0.491, 0.3086, 0.3258, 0.02244, 0.491, 0.02244, 0.8215, 0.3086, 0.9867, 0.5947, 0.8215, 0.5947, 0.491, 0.3086, 0.3258, 0.02244, 0.491, 0.02244, 0.8215, 0.3086, 0.9867, 0.5947, 0.8215, 0.5947, 0.491, 0.3086, 0.3258, 0.02244, 0.491, 0.02244, 0.8215, 0.3086, 0.9867, 0.5947, 0.8215, 0.5947, 0.491, 0.3086, 0.3258, 0.02244, 0.491, 0.02244, 0.8215, 0.3086, 0.9867, 0.5947, 0.8215, 0.5947, 0.491, 0.3086, 0.3258, 0.02244, 0.491, 0.02244, 0.8215, 0.3086, 0.9867, 0.5947, 0.8215, 0.5947, 0.491, 0.3086, 0.3258, 0.02244, 0.491, 0.02244, 0.8215, 0.3086, 0.9867, 0.5947, 0.8215, 0.5947, 0.491, 0.3086, 0.3258, 0.02244, 0.491, 0.02244, 0.8215, 0.3086, 0.9867, 0.5947, 0.8215, 0.5947, 0.491, 0.3086, 0.3258, 0.02244, 0.491, 0.02244, 0.8215, 0.3086, 0.9867, 0.5947, 0.8215, 0.5947, 0.491, 0.3086, 0.3258, 0.02244, 0.491, 0.02244, 0.8215, 0.3086, 0.9867, 0.5947, 0.8215, 0.5947, 0.491, 0.3086, 0.3258, 0.02244, 0.491, 0.02244, 0.8215, 0.3086, 0.9867, 0.5947, 0.8215, 0.5947, 0.491, 0.3086, 0.3258, 0.02244, 0.491, 0.02244, 0.8215, 0.3086, 0.9867, 0.5947, 0.8215, 0.5947, 0.491, 0.3086, 0.3258, 0.02244, 0.491, 0.02244, 0.8215, 0.3086, 0.9867, 0.5947, 0.8215, 0.5947, 0.491, 0.3086, 0.3258, 0.02244, 0.491, 0.02244, 0.8215, 0.3086, 0.9867, 0.5947, 0.8215, 0.5947, 0.491, 0.3086, 0.3258, 0.02244, 0.491, 0.02244, 0.8215, 0.3086, 0.9867, 0.5947, 0.8215, 0.5947, 0.491, 0.3086, 0.3258, 0.02244, 0.491, 0.02244, 0.8215, 0.3086, 0.9867, 0.5947, 0.8215, 0.5947, 0.491, 0.3086, 0.3258, 0.02244, 0.491, 0.02244, 0.8215, 0.3086, 0.9867, 0.5947, 0.8215, 0.5947, 0.491, 0.3086, 0.3258, 0.02244, 0.491, 0.02244, 0.8215, 0.3086, 0.9867, 0.5947, 0.8215, 0.5947, 0.491, 0.3086, 0.3258, 0.02244, 0.491, 0.02244, 0.8215, 0.3086, 0.9867, 0.5947, 0.8215, 0.5947, 0.491, 0.3086, 0.3258, 0.02244, 0.491, 0.02244, 0.8215, 0.7031, 0.5403, 0.9746, 0.3431, 0.8709, 0.02389, 0.5353, 0.02389, 0.4316, 0.3431, 0.3086, 0.9867, 0.5947, 0.8215, 0.5947, 0.491, 0.3086, 0.3258, 0.02244, 0.491, 0.02244, 0.8215, 0.3086, 0.9867, 0.5947, 0.8215, 0.5947, 0.491, 0.3086, 0.3258, 0.02244, 0.491, 0.02244, 0.8215, 0.3086, 0.9867, 0.5947, 0.8215, 0.5947, 0.491, 0.3086, 0.3258, 0.02244, 0.491, 0.02244, 0.8215, 0.3086, 0.9867, 0.5947, 0.8215, 0.5947, 0.491, 0.3086, 0.3258, 0.02244, 0.491, 0.02244, 0.8215, 0.3086, 0.9867, 0.5947, 0.8215, 0.5947, 0.491, 0.3086, 0.3258, 0.02244, 0.491, 0.02244, 0.8215, 0.3086, 0.9867, 0.5947, 0.8215, 0.5947, 0.491, 0.3086, 0.3258, 0.02244, 0.491, 0.02244, 0.8215, 0.3086, 0.9867, 0.5947, 0.8215, 0.5947, 0.491, 0.3086, 0.3258, 0.02244, 0.491, 0.02244, 0.8215, 0.3086, 0.9867, 0.5947, 0.8215, 0.5947, 0.491, 0.3086, 0.3258, 0.02244, 0.491, 0.02244, 0.8215, 0.3086, 0.9867, 0.5947, 0.8215, 0.5947, 0.491, 0.3086, 0.3258, 0.02244, 0.491, 0.02244, 0.8215, 0.3086, 0.9867, 0.5947, 0.8215, 0.5947, 0.491, 0.3086, 0.3258, 0.02244, 0.491, 0.02244, 0.8215, 0.3086, 0.9867, 0.5947, 0.8215, 0.5947, 0.491, 0.3086, 0.3258, 0.02244, 0.491, 0.02244, 0.8215, 0.3086, 0.9867, 0.5947, 0.8215, 0.5947, 0.491, 0.3086, 0.3258, 0.02244, 0.491, 0.02244, 0.8215, 0.3086, 0.9867, 0.5947, 0.8215, 0.5947, 0.491, 0.3086, 0.3258, 0.02244, 0.491, 0.02244, 0.8215, 0.3086, 0.9867, 0.5947, 0.8215, 0.5947, 0.491, 0.3086, 0.3258, 0.02244, 0.491, 0.02244, 0.8215, 0.3086, 0.9867, 0.5947, 0.8215, 0.5947, 0.491, 0.3086, 0.3258, 0.02244, 0.491, 0.02244, 0.8215, 0.3086, 0.9867, 0.5947, 0.8215, 0.5947, 0.491, 0.3086, 0.3258, 0.02244, 0.491, 0.02244, 0.8215, 0.3086, 0.9867, 0.5947, 0.8215, 0.5947, 0.491, 0.3086, 0.3258, 0.02244, 0.491, 0.02244, 0.8215, 0.3086, 0.9867, 0.5947, 0.8215, 0.5947, 0.491, 0.3086, 0.3258, 0.02244, 0.491, 0.02244, 0.8215, 0.3086, 0.9867, 0.5947, 0.8215, 0.5947, 0.491, 0.3086, 0.3258, 0.02244, 0.491, 0.02244, 0.8215, 0.3086, 0.9867, 0.5947, 0.8215, 0.5947, 0.491, 0.3086, 0.3258, 0.02244, 0.491, 0.02244, 0.8215, 0.3086, 0.9867, 0.5947, 0.8215, 0.5947, 0.491, 0.3086, 0.3258, 0.02244, 0.491, 0.02244, 0.8215, 0.3086, 0.9867, 0.5947, 0.8215, 0.5947, 0.491, 0.3086, 0.3258, 0.02244, 0.491, 0.02244, 0.8215, 0.3086, 0.9867, 0.5947, 0.8215, 0.5947, 0.491, 0.3086, 0.3258, 0.02244, 0.491, 0.02244, 0.8215, 0.3086, 0.9867, 0.5947, 0.8215, 0.5947, 0.491, 0.3086, 0.3258, 0.02244, 0.491, 0.02244, 0.8215, 0.3086, 0.9867, 0.5947, 0.8215, 0.5947, 0.491, 0.3086, 0.3258, 0.02244, 0.491, 0.02244, 0.8215, 0.3086, 0.9867, 0.5947, 0.8215, 0.5947, 0.491, 0.3086, 0.3258, 0.02244, 0.491, 0.02244, 0.8215, 0.3086, 0.9867, 0.5947, 0.8215, 0.5947, 0.491, 0.3086, 0.3258, 0.02244, 0.491, 0.02244, 0.8215, 0.3086, 0.9867, 0.5947, 0.8215, 0.5947, 0.491, 0.3086, 0.3258, 0.02244, 0.491, 0.02244, 0.8215, 0.3086, 0.9867, 0.5947, 0.8215, 0.5947, 0.491, 0.3086, 0.3258, 0.02244, 0.491, 0.02244, 0.8215, 0.3086, 0.9867, 0.5947, 0.8215, 0.5947, 0.491, 0.3086, 0.3258, 0.02244, 0.491, 0.02244, 0.8215, 0.3086, 0.9867, 0.5947, 0.8215, 0.5947, 0.491, 0.3086, 0.3258, 0.02244, 0.491, 0.02244, 0.8215, 0.3086, 0.9867, 0.5947, 0.8215, 0.5947, 0.491, 0.3086, 0.3258, 0.02244, 0.491, 0.02244, 0.8215, 0.3086, 0.9867, 0.5947, 0.8215, 0.5947, 0.491, 0.3086, 0.3258, 0.02244, 0.491, 0.02244, 0.8215, 0.3086, 0.9867, 0.5947, 0.8215, 0.5947, 0.491, 0.3086, 0.3258, 0.02244, 0.491, 0.02244, 0.8215, 0.3086, 0.9867, 0.5947, 0.8215, 0.5947, 0.491, 0.3086, 0.3258, 0.02244, 0.491, 0.02244, 0.8215, 0.3086, 0.9867, 0.5947, 0.8215, 0.5947, 0.491, 0.3086, 0.3258, 0.02244, 0.491, 0.02244, 0.8215, 0.3086, 0.9867, 0.5947, 0.8215, 0.5947, 0.491, 0.3086, 0.3258, 0.02244, 0.491, 0.02244, 0.8215, 0.3086, 0.9867, 0.5947, 0.8215, 0.5947, 0.491, 0.3086, 0.3258, 0.02244, 0.491, 0.02244, 0.8215, 0.3086, 0.9867, 0.5947, 0.8215, 0.5947, 0.491, 0.3086, 0.3258, 0.02244, 0.491, 0.02244, 0.8215, 0.3086, 0.9867, 0.5947, 0.8215, 0.5947, 0.491, 0.3086, 0.3258, 0.02244, 0.491, 0.02244, 0.8215, 0.3086, 0.9867, 0.5947, 0.8215, 0.5947, 0.491, 0.3086, 0.3258, 0.02244, 0.491, 0.02244, 0.8215, 0.7031, 0.5403, 0.9746, 0.3431, 0.8709, 0.02389, 0.5353, 0.02389, 0.4316, 0.3431, 0.3086, 0.9867, 0.5947, 0.8215, 0.5947, 0.491, 0.3086, 0.3258, 0.02244, 0.491, 0.02244, 0.8215, 0.3086, 0.9867, 0.5947, 0.8215, 0.5947, 0.491, 0.3086, 0.3258, 0.02244, 0.491, 0.02244, 0.8215, 0.3086, 0.9867, 0.5947, 0.8215, 0.5947, 0.491, 0.3086, 0.3258, 0.02244, 0.491, 0.02244, 0.8215, 0.3086, 0.9867, 0.5947, 0.8215, 0.5947, 0.491, 0.3086, 0.3258, 0.02244, 0.491, 0.02244, 0.8215, 0.3086, 0.9867, 0.5947, 0.8215, 0.5947, 0.491, 0.3086, 0.3258, 0.02244, 0.491, 0.02244, 0.8215, 0.3086, 0.9867, 0.5947, 0.8215, 0.5947, 0.491, 0.3086, 0.3258, 0.02244, 0.491, 0.02244, 0.8215, 0.3086, 0.9867, 0.5947, 0.8215, 0.5947, 0.491, 0.3086, 0.3258, 0.02244, 0.491, 0.02244, 0.8215, 0.7031, 0.5403, 0.9746, 0.3431, 0.8709, 0.02389, 0.5353, 0.02389, 0.4316, 0.3431, 0.3086, 0.9867, 0.5947, 0.8215, 0.5947, 0.491, 0.3086, 0.3258, 0.02244, 0.491, 0.02244, 0.8215, 0.3086, 0.9867, 0.5947, 0.8215, 0.5947, 0.491, 0.3086, 0.3258, 0.02244, 0.491, 0.02244, 0.8215, 0.3086, 0.9867, 0.5947, 0.8215, 0.5947, 0.491, 0.3086, 0.3258, 0.02244, 0.491, 0.02244, 0.8215, 0.3086, 0.9867, 0.5947, 0.8215, 0.5947, 0.491, 0.3086, 0.3258, 0.02244, 0.491, 0.02244, 0.8215, 0.3086, 0.9867, 0.5947, 0.8215, 0.5947, 0.491, 0.3086, 0.3258, 0.02244, 0.491, 0.02244, 0.8215, 0.3086, 0.9867, 0.5947, 0.8215, 0.5947, 0.491, 0.3086, 0.3258, 0.02244, 0.491, 0.02244, 0.8215, 0.3086, 0.9867, 0.5947, 0.8215, 0.5947, 0.491, 0.3086, 0.3258, 0.02244, 0.491, 0.02244, 0.8215, 0.7031, 0.5403, 0.9746, 0.3431, 0.8709, 0.02389, 0.5353, 0.02389, 0.4316, 0.3431, 0.3086, 0.9867, 0.5947, 0.8215, 0.5947, 0.491, 0.3086, 0.3258, 0.02244, 0.491, 0.02244, 0.8215, 0.3086, 0.9867, 0.5947, 0.8215, 0.5947, 0.491, 0.3086, 0.3258, 0.02244, 0.491, 0.02244, 0.8215, 0.3086, 0.9867, 0.5947, 0.8215, 0.5947, 0.491, 0.3086, 0.3258, 0.02244, 0.491, 0.02244, 0.8215, 0.3086, 0.9867, 0.5947, 0.8215, 0.5947, 0.491, 0.3086, 0.3258, 0.02244, 0.491, 0.02244, 0.8215, 0.3086, 0.9867, 0.5947, 0.8215, 0.5947, 0.491, 0.3086, 0.3258, 0.02244, 0.491, 0.02244, 0.8215, 0.3086, 0.9867, 0.5947, 0.8215, 0.5947, 0.491, 0.3086, 0.3258, 0.02244, 0.491, 0.02244, 0.8215, 0.3086, 0.9867, 0.5947, 0.8215, 0.5947, 0.491, 0.3086, 0.3258, 0.02244, 0.491, 0.02244, 0.8215, 0.3086, 0.9867, 0.5947, 0.8215, 0.5947, 0.491, 0.3086, 0.3258, 0.02244, 0.491, 0.02244, 0.8215, 0.3086, 0.9867, 0.5947, 0.8215, 0.5947, 0.491, 0.3086, 0.3258, 0.02244, 0.491, 0.02244, 0.8215, 0.3086, 0.9867, 0.5947, 0.8215, 0.5947, 0.491, 0.3086, 0.3258, 0.02244, 0.491, 0.02244, 0.8215, 0.3086, 0.9867, 0.5947, 0.8215, 0.5947, 0.491, 0.3086, 0.3258, 0.02244, 0.491, 0.02244, 0.8215, 0.3086, 0.9867, 0.5947, 0.8215, 0.5947, 0.491, 0.3086, 0.3258, 0.02244, 0.491, 0.02244, 0.8215, 0.3086, 0.9867, 0.5947, 0.8215, 0.5947, 0.491, 0.3086, 0.3258, 0.02244, 0.491, 0.02244, 0.8215, 0.3086, 0.9867, 0.5947, 0.8215, 0.5947, 0.491, 0.3086, 0.3258, 0.02244, 0.491, 0.02244, 0.8215, 0.3086, 0.9867, 0.5947, 0.8215, 0.5947, 0.491, 0.3086, 0.3258, 0.02244, 0.491, 0.02244, 0.8215, 0.3086, 0.9867, 0.5947, 0.8215, 0.5947, 0.491, 0.3086, 0.3258, 0.02244, 0.491, 0.02244, 0.8215])
me_icosphere.use_remesh_fix_poles = True
me_icosphere.use_remesh_preserve_attributes = False
me_icosphere.update()

# ---- objects
ob_shield01 = bpy.data.objects.new('Shield01', me_icosphere)

# ---- transforms, parenting, visibility, modifiers, constraints
ob_shield01.location = (0.0, 0.0, 0.0)

# ---- collection membership
col_collection.objects.link(ob_shield01)

# ---- scene / render settings (as saved in the file)
scene.frame_start = 1; scene.frame_end = 250; scene.frame_set(1)
scene.render.engine = 'BLENDER_EEVEE_NEXT'
scene.cycles.sampling_pattern = 'TABULATED_SOBOL'
scene.cycles.use_light_tree = False
scene.view_settings.view_transform = 'Filmic'
bpy.context.view_layer.update()

# ---- added for rendering (the .blend has no active camera and no usable light): camera, sun
cam_auto = bpy.data.cameras.new('AutoCamera')
cam_auto.lens = 50.0
cam_auto.sensor_width = 36.0
cam_auto.clip_end = 1000.0
ob_auto_camera = bpy.data.objects.new('AutoCamera', cam_auto)
scene.collection.objects.link(ob_auto_camera)
ob_auto_camera.location = (3.10799, -3.72959, 2.48639)
ob_auto_camera.rotation_euler = (1.09748, -7.21219e-08, 0.694738)
scene.camera = ob_auto_camera
light_auto_sun = bpy.data.lights.new('AutoSun', 'SUN')
light_auto_sun.energy = 3.0
light_auto_sun.angle = 0.0523599
ob_auto_sun = bpy.data.objects.new('AutoSun', light_auto_sun)
scene.collection.objects.link(ob_auto_sun)
ob_auto_sun.rotation_euler = (0.872665, 0.174533, 0.523599)
bpy.context.view_layer.update()
